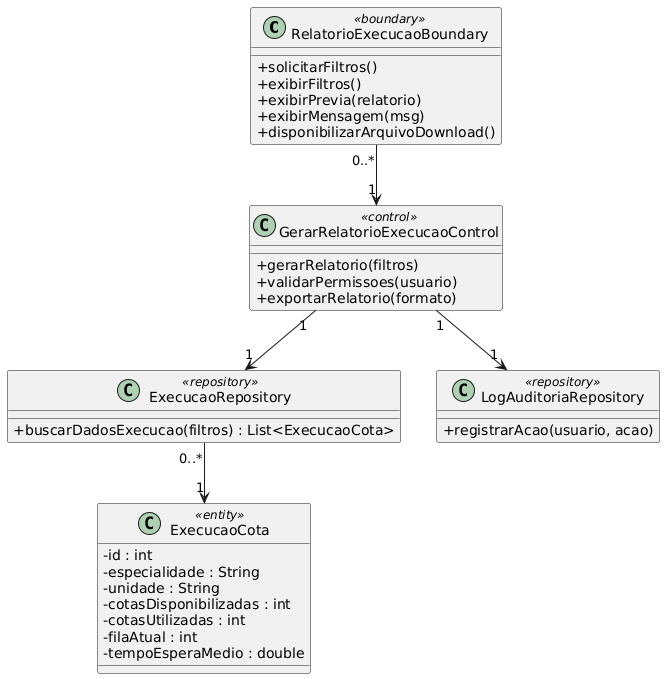

The diagram above was rendered by PlantUML. Its source (embedded in the PNG):
@startuml
skinparam classAttributeIconSize 0

' ======================
' BOUNDARY
' ======================
class RelatorioExecucaoBoundary <<boundary>> {
    +solicitarFiltros()
    +exibirFiltros()
    +exibirPrevia(relatorio)
    +exibirMensagem(msg)
    +disponibilizarArquivoDownload()
}

' ======================
' CONTROL
' ======================
class GerarRelatorioExecucaoControl <<control>> {
    +gerarRelatorio(filtros)
    +validarPermissoes(usuario)
    +exportarRelatorio(formato)
}

' ======================
' REPOSITÓRIOS
' ======================
class ExecucaoRepository <<repository>> {
    +buscarDadosExecucao(filtros) : List<ExecucaoCota>
}

class LogAuditoriaRepository <<repository>> {
    +registrarAcao(usuario, acao)
}

' ======================
' ENTIDADE
' ======================
class ExecucaoCota <<entity>> {
    -id : int
    -especialidade : String
    -unidade : String
    -cotasDisponibilizadas : int
    -cotasUtilizadas : int
    -filaAtual : int
    -tempoEsperaMedio : double
}

' ======================
' RELACIONAMENTOS
' ======================

RelatorioExecucaoBoundary "0..*" --> "1" GerarRelatorioExecucaoControl

GerarRelatorioExecucaoControl "1" --> "1" ExecucaoRepository
GerarRelatorioExecucaoControl "1" --> "1" LogAuditoriaRepository

ExecucaoRepository "0..*" --> "1" ExecucaoCota
@enduml